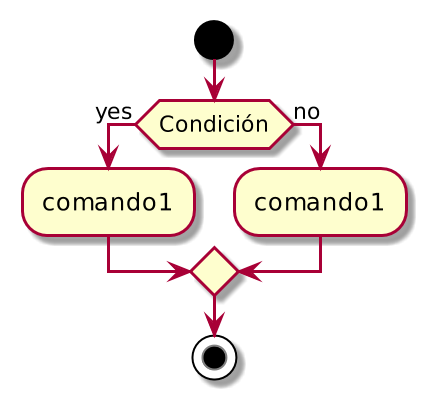

The diagram above was rendered by PlantUML. Its source (embedded in the PNG):
@startuml
scale 2
start
    if (Condición) then (yes)
    :comando1;
    else (no)
    :comando1;
    endif
stop
@enduml